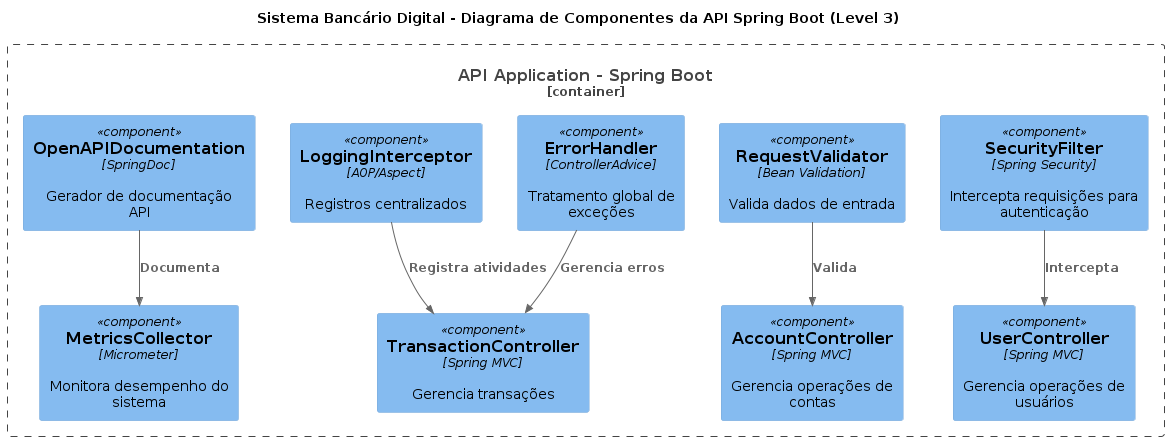

The diagram above was rendered by PlantUML. Its source (embedded in the PNG):
@startuml "component_api_springboot_diagram"
!include https://raw.githubusercontent.com/plantuml-stdlib/C4-PlantUML/master/C4_Component.puml

' Título do diagrama de componentes Spring Boot
title Sistema Bancário Digital - Diagrama de Componentes da API Spring Boot (Level 3)

' Container da API Application e seus componentes
Container_Boundary(api_app, "API Application - Spring Boot") {
    ' Controladores principais (core)
    Component(user_controller, "UserController", "Spring MVC", "Gerencia operações de usuários")
    Component(account_controller, "AccountController", "Spring MVC", "Gerencia operações de contas")
    Component(transaction_controller, "TransactionController", "Spring MVC", "Gerencia transações")
    Component(metrics_collector, "MetricsCollector", "Micrometer", "Monitora desempenho do sistema")

    ' Componentes cross-cutting
    Component(security_filter, "SecurityFilter", "Spring Security", "Intercepta requisições para autenticação")
    Component(request_validator, "RequestValidator", "Bean Validation", "Valida dados de entrada")
    Component(error_handler, "ErrorHandler", "ControllerAdvice", "Tratamento global de exceções")
    Component(logging_interceptor, "LoggingInterceptor", "AOP/Aspect", "Registros centralizados")
    Component(openapi_docs, "OpenAPIDocumentation", "SpringDoc", "Gerador de documentação API")
}

' Relacionamentos dos componentes cross-cutting
Rel_D(security_filter, user_controller, "Intercepta", $tags="intercepts")
Rel_D(request_validator, account_controller, "Valida", $tags="validates")
Rel_D(error_handler, transaction_controller, "Gerencia erros", $tags="handles errors")
Rel_D(logging_interceptor, transaction_controller, "Registra atividades", $tags="logs")
Rel_D(openapi_docs, metrics_collector, "Documenta", $tags="documents")

@enduml